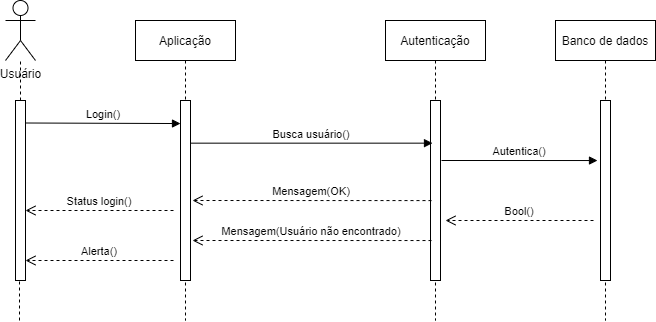

The diagram above was exported from draw.io. Its source (the exported page's mxGraphModel, read from the mxfile embedded in the PNG):
<mxGraphModel dx="1102" dy="614" grid="1" gridSize="10" guides="1" tooltips="1" connect="1" arrows="1" fold="1" page="1" pageScale="1" pageWidth="850" pageHeight="1100" math="0" shadow="0">
  <root>
    <mxCell id="0" />
    <mxCell id="1" parent="0" />
    <mxCell id="3nuBFxr9cyL0pnOWT2aG-1" value="Autenticação" style="shape=umlLifeline;perimeter=lifelinePerimeter;container=1;collapsible=0;recursiveResize=0;rounded=0;shadow=0;strokeWidth=1;" parent="1" vertex="1">
      <mxGeometry x="470" y="120" width="100" height="300" as="geometry" />
    </mxCell>
    <mxCell id="3nuBFxr9cyL0pnOWT2aG-2" value="" style="points=[];perimeter=orthogonalPerimeter;rounded=0;shadow=0;strokeWidth=1;" parent="3nuBFxr9cyL0pnOWT2aG-1" vertex="1">
      <mxGeometry x="45" y="80" width="10" height="180" as="geometry" />
    </mxCell>
    <mxCell id="3nuBFxr9cyL0pnOWT2aG-5" value="Banco de dados" style="shape=umlLifeline;perimeter=lifelinePerimeter;container=1;collapsible=0;recursiveResize=0;rounded=0;shadow=0;strokeWidth=1;" parent="1" vertex="1">
      <mxGeometry x="640" y="120" width="100" height="300" as="geometry" />
    </mxCell>
    <mxCell id="3nuBFxr9cyL0pnOWT2aG-6" value="" style="points=[];perimeter=orthogonalPerimeter;rounded=0;shadow=0;strokeWidth=1;" parent="3nuBFxr9cyL0pnOWT2aG-5" vertex="1">
      <mxGeometry x="45" y="80" width="10" height="180" as="geometry" />
    </mxCell>
    <mxCell id="3nuBFxr9cyL0pnOWT2aG-8" value="Login()" style="verticalAlign=bottom;endArrow=block;shadow=0;strokeWidth=1;exitX=1;exitY=0.125;exitDx=0;exitDy=0;exitPerimeter=0;entryX=0;entryY=0.128;entryDx=0;entryDy=0;entryPerimeter=0;" parent="1" source="VTYRhCw89TuPyB501xS7-2" target="VTYRhCw89TuPyB501xS7-5" edge="1">
      <mxGeometry relative="1" as="geometry">
        <mxPoint x="500" y="200" as="sourcePoint" />
        <mxPoint x="263" y="220" as="targetPoint" />
      </mxGeometry>
    </mxCell>
    <mxCell id="VTYRhCw89TuPyB501xS7-1" value="Usuário&lt;br&gt;" style="shape=umlActor;verticalLabelPosition=bottom;verticalAlign=top;html=1;outlineConnect=0;" parent="1" vertex="1">
      <mxGeometry x="90" y="100" width="30" height="60" as="geometry" />
    </mxCell>
    <mxCell id="VTYRhCw89TuPyB501xS7-2" value="" style="points=[];perimeter=orthogonalPerimeter;rounded=0;shadow=0;strokeWidth=1;" parent="1" vertex="1">
      <mxGeometry x="100" y="200" width="10" height="180" as="geometry" />
    </mxCell>
    <mxCell id="VTYRhCw89TuPyB501xS7-4" value="Aplicação" style="shape=umlLifeline;perimeter=lifelinePerimeter;container=1;collapsible=0;recursiveResize=0;rounded=0;shadow=0;strokeWidth=1;" parent="1" vertex="1">
      <mxGeometry x="220" y="120" width="100" height="300" as="geometry" />
    </mxCell>
    <mxCell id="VTYRhCw89TuPyB501xS7-5" value="" style="points=[];perimeter=orthogonalPerimeter;rounded=0;shadow=0;strokeWidth=1;" parent="VTYRhCw89TuPyB501xS7-4" vertex="1">
      <mxGeometry x="45" y="80" width="10" height="180" as="geometry" />
    </mxCell>
    <mxCell id="VTYRhCw89TuPyB501xS7-6" value="" style="endArrow=none;dashed=1;html=1;" parent="1" source="VTYRhCw89TuPyB501xS7-2" target="VTYRhCw89TuPyB501xS7-1" edge="1">
      <mxGeometry width="50" height="50" relative="1" as="geometry">
        <mxPoint x="180" y="360" as="sourcePoint" />
        <mxPoint x="230" y="310" as="targetPoint" />
      </mxGeometry>
    </mxCell>
    <mxCell id="VTYRhCw89TuPyB501xS7-9" value="" style="endArrow=none;dashed=1;html=1;" parent="1" target="VTYRhCw89TuPyB501xS7-2" edge="1">
      <mxGeometry width="50" height="50" relative="1" as="geometry">
        <mxPoint x="104" y="420" as="sourcePoint" />
        <mxPoint x="100" y="370" as="targetPoint" />
      </mxGeometry>
    </mxCell>
    <mxCell id="VTYRhCw89TuPyB501xS7-16" value="Busca usuário()" style="verticalAlign=bottom;endArrow=block;shadow=0;strokeWidth=1;entryX=0.2;entryY=0.237;entryDx=0;entryDy=0;entryPerimeter=0;" parent="1" source="VTYRhCw89TuPyB501xS7-5" target="3nuBFxr9cyL0pnOWT2aG-2" edge="1">
      <mxGeometry relative="1" as="geometry">
        <mxPoint x="280" y="233" as="sourcePoint" />
        <mxPoint x="420" y="233" as="targetPoint" />
      </mxGeometry>
    </mxCell>
    <mxCell id="VTYRhCw89TuPyB501xS7-20" value="Autentica()" style="verticalAlign=bottom;endArrow=block;shadow=0;strokeWidth=1;entryX=0.2;entryY=0.237;entryDx=0;entryDy=0;entryPerimeter=0;" parent="1" edge="1">
      <mxGeometry relative="1" as="geometry">
        <mxPoint x="526" y="260" as="sourcePoint" />
        <mxPoint x="682" y="260.03" as="targetPoint" />
      </mxGeometry>
    </mxCell>
    <mxCell id="VTYRhCw89TuPyB501xS7-21" value="Alerta()" style="verticalAlign=bottom;endArrow=open;dashed=1;endSize=8;shadow=0;strokeWidth=1;" parent="1" edge="1">
      <mxGeometry relative="1" as="geometry">
        <mxPoint x="110" y="360" as="targetPoint" />
        <mxPoint x="258" y="360" as="sourcePoint" />
      </mxGeometry>
    </mxCell>
    <mxCell id="VTYRhCw89TuPyB501xS7-22" value="Mensagem(Usuário não encontrado)" style="verticalAlign=bottom;endArrow=open;dashed=1;endSize=8;shadow=0;strokeWidth=1;exitX=0.1;exitY=0.778;exitDx=0;exitDy=0;exitPerimeter=0;" parent="1" edge="1" source="3nuBFxr9cyL0pnOWT2aG-2">
      <mxGeometry relative="1" as="geometry">
        <mxPoint x="277" y="340" as="targetPoint" />
        <mxPoint x="425" y="340" as="sourcePoint" />
      </mxGeometry>
    </mxCell>
    <mxCell id="VTYRhCw89TuPyB501xS7-23" value="Bool()" style="verticalAlign=bottom;endArrow=open;dashed=1;endSize=8;shadow=0;strokeWidth=1;" parent="1" edge="1">
      <mxGeometry relative="1" as="geometry">
        <mxPoint x="530" y="320" as="targetPoint" />
        <mxPoint x="678" y="320" as="sourcePoint" />
      </mxGeometry>
    </mxCell>
    <mxCell id="VTYRhCw89TuPyB501xS7-27" value="Status login()" style="verticalAlign=bottom;endArrow=open;dashed=1;endSize=8;shadow=0;strokeWidth=1;" parent="1" edge="1">
      <mxGeometry relative="1" as="geometry">
        <mxPoint x="110" y="310" as="targetPoint" />
        <mxPoint x="258" y="310" as="sourcePoint" />
      </mxGeometry>
    </mxCell>
    <mxCell id="VTYRhCw89TuPyB501xS7-28" value="Mensagem(OK)" style="verticalAlign=bottom;endArrow=open;dashed=1;endSize=8;shadow=0;strokeWidth=1;exitX=0.1;exitY=0.556;exitDx=0;exitDy=0;exitPerimeter=0;" parent="1" edge="1" source="3nuBFxr9cyL0pnOWT2aG-2">
      <mxGeometry relative="1" as="geometry">
        <mxPoint x="277" y="300" as="targetPoint" />
        <mxPoint x="425" y="300" as="sourcePoint" />
      </mxGeometry>
    </mxCell>
  </root>
</mxGraphModel>